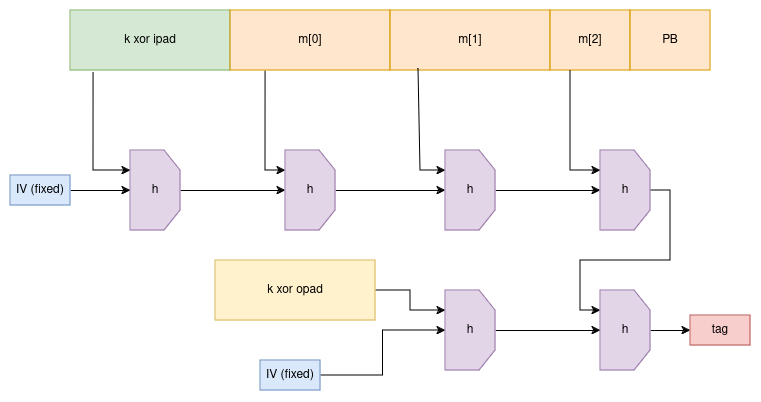

The diagram above was exported from draw.io. Its source (the exported page's mxGraphModel, read from the mxfile embedded in the PNG):
<mxGraphModel dx="989" dy="541" grid="1" gridSize="10" guides="1" tooltips="1" connect="1" arrows="1" fold="1" page="1" pageScale="1" pageWidth="850" pageHeight="1100" math="0" shadow="0">
  <root>
    <mxCell id="0" />
    <mxCell id="1" parent="0" />
    <mxCell id="zkv0B2UUDF8M9o5TSkQS-1" value="k xor ipad" style="rounded=0;whiteSpace=wrap;html=1;fillColor=#d5e8d4;strokeColor=#82b366;" vertex="1" parent="1">
      <mxGeometry x="120" y="260" width="160" height="60" as="geometry" />
    </mxCell>
    <mxCell id="zkv0B2UUDF8M9o5TSkQS-11" style="edgeStyle=orthogonalEdgeStyle;rounded=0;orthogonalLoop=1;jettySize=auto;html=1;exitX=0.219;exitY=1;exitDx=0;exitDy=0;entryX=0.25;entryY=1;entryDx=0;entryDy=0;exitPerimeter=0;" edge="1" parent="1" source="zkv0B2UUDF8M9o5TSkQS-2" target="zkv0B2UUDF8M9o5TSkQS-7">
      <mxGeometry relative="1" as="geometry" />
    </mxCell>
    <mxCell id="zkv0B2UUDF8M9o5TSkQS-2" value="m[0]" style="rounded=0;whiteSpace=wrap;html=1;fillColor=#ffe6cc;strokeColor=#d79b00;" vertex="1" parent="1">
      <mxGeometry x="280" y="260" width="160" height="60" as="geometry" />
    </mxCell>
    <mxCell id="zkv0B2UUDF8M9o5TSkQS-3" value="m[1]" style="rounded=0;whiteSpace=wrap;html=1;fillColor=#ffe6cc;strokeColor=#d79b00;" vertex="1" parent="1">
      <mxGeometry x="440" y="260" width="160" height="60" as="geometry" />
    </mxCell>
    <mxCell id="zkv0B2UUDF8M9o5TSkQS-4" value="m[2]" style="rounded=0;whiteSpace=wrap;html=1;fillColor=#ffe6cc;strokeColor=#d79b00;" vertex="1" parent="1">
      <mxGeometry x="600" y="260" width="80" height="60" as="geometry" />
    </mxCell>
    <mxCell id="zkv0B2UUDF8M9o5TSkQS-5" value="PB" style="rounded=0;whiteSpace=wrap;html=1;fillColor=#ffe6cc;strokeColor=#d79b00;" vertex="1" parent="1">
      <mxGeometry x="680" y="260" width="80" height="60" as="geometry" />
    </mxCell>
    <mxCell id="zkv0B2UUDF8M9o5TSkQS-18" value="" style="edgeStyle=orthogonalEdgeStyle;rounded=0;orthogonalLoop=1;jettySize=auto;html=1;" edge="1" parent="1" source="zkv0B2UUDF8M9o5TSkQS-6" target="zkv0B2UUDF8M9o5TSkQS-7">
      <mxGeometry relative="1" as="geometry" />
    </mxCell>
    <mxCell id="zkv0B2UUDF8M9o5TSkQS-6" value="h" style="shape=loopLimit;whiteSpace=wrap;html=1;direction=south;fillColor=#e1d5e7;strokeColor=#9673a6;" vertex="1" parent="1">
      <mxGeometry x="180" y="400" width="50" height="80" as="geometry" />
    </mxCell>
    <mxCell id="zkv0B2UUDF8M9o5TSkQS-19" value="" style="edgeStyle=orthogonalEdgeStyle;rounded=0;orthogonalLoop=1;jettySize=auto;html=1;" edge="1" parent="1" source="zkv0B2UUDF8M9o5TSkQS-7" target="zkv0B2UUDF8M9o5TSkQS-8">
      <mxGeometry relative="1" as="geometry" />
    </mxCell>
    <mxCell id="zkv0B2UUDF8M9o5TSkQS-7" value="h" style="shape=loopLimit;whiteSpace=wrap;html=1;direction=south;fillColor=#e1d5e7;strokeColor=#9673a6;" vertex="1" parent="1">
      <mxGeometry x="335" y="400" width="50" height="80" as="geometry" />
    </mxCell>
    <mxCell id="zkv0B2UUDF8M9o5TSkQS-20" value="" style="edgeStyle=orthogonalEdgeStyle;rounded=0;orthogonalLoop=1;jettySize=auto;html=1;" edge="1" parent="1" source="zkv0B2UUDF8M9o5TSkQS-8" target="zkv0B2UUDF8M9o5TSkQS-9">
      <mxGeometry relative="1" as="geometry" />
    </mxCell>
    <mxCell id="zkv0B2UUDF8M9o5TSkQS-8" value="h" style="shape=loopLimit;whiteSpace=wrap;html=1;direction=south;fillColor=#e1d5e7;strokeColor=#9673a6;" vertex="1" parent="1">
      <mxGeometry x="495" y="400" width="50" height="80" as="geometry" />
    </mxCell>
    <mxCell id="zkv0B2UUDF8M9o5TSkQS-22" style="edgeStyle=orthogonalEdgeStyle;rounded=0;orthogonalLoop=1;jettySize=auto;html=1;exitX=0.5;exitY=0;exitDx=0;exitDy=0;entryX=0.25;entryY=1;entryDx=0;entryDy=0;" edge="1" parent="1" source="zkv0B2UUDF8M9o5TSkQS-9" target="zkv0B2UUDF8M9o5TSkQS-21">
      <mxGeometry relative="1" as="geometry" />
    </mxCell>
    <mxCell id="zkv0B2UUDF8M9o5TSkQS-9" value="h" style="shape=loopLimit;whiteSpace=wrap;html=1;direction=south;fillColor=#e1d5e7;strokeColor=#9673a6;" vertex="1" parent="1">
      <mxGeometry x="650" y="400" width="50" height="80" as="geometry" />
    </mxCell>
    <mxCell id="zkv0B2UUDF8M9o5TSkQS-10" value="" style="endArrow=classic;html=1;rounded=0;exitX=0.144;exitY=1.033;exitDx=0;exitDy=0;exitPerimeter=0;entryX=0.25;entryY=1;entryDx=0;entryDy=0;" edge="1" parent="1" source="zkv0B2UUDF8M9o5TSkQS-1" target="zkv0B2UUDF8M9o5TSkQS-6">
      <mxGeometry width="50" height="50" relative="1" as="geometry">
        <mxPoint x="400" y="430" as="sourcePoint" />
        <mxPoint x="450" y="380" as="targetPoint" />
        <Array as="points">
          <mxPoint x="143" y="420" />
        </Array>
      </mxGeometry>
    </mxCell>
    <mxCell id="zkv0B2UUDF8M9o5TSkQS-14" value="" style="endArrow=classic;html=1;rounded=0;exitX=0.175;exitY=0.967;exitDx=0;exitDy=0;exitPerimeter=0;entryX=0.25;entryY=1;entryDx=0;entryDy=0;" edge="1" parent="1" source="zkv0B2UUDF8M9o5TSkQS-3" target="zkv0B2UUDF8M9o5TSkQS-8">
      <mxGeometry width="50" height="50" relative="1" as="geometry">
        <mxPoint x="360" y="420" as="sourcePoint" />
        <mxPoint x="410" y="370" as="targetPoint" />
        <Array as="points">
          <mxPoint x="470" y="420" />
        </Array>
      </mxGeometry>
    </mxCell>
    <mxCell id="zkv0B2UUDF8M9o5TSkQS-15" value="" style="endArrow=classic;html=1;rounded=0;entryX=0.25;entryY=1;entryDx=0;entryDy=0;exitX=0.25;exitY=1;exitDx=0;exitDy=0;" edge="1" parent="1" source="zkv0B2UUDF8M9o5TSkQS-4" target="zkv0B2UUDF8M9o5TSkQS-9">
      <mxGeometry width="50" height="50" relative="1" as="geometry">
        <mxPoint x="360" y="420" as="sourcePoint" />
        <mxPoint x="410" y="370" as="targetPoint" />
        <Array as="points">
          <mxPoint x="620" y="420" />
        </Array>
      </mxGeometry>
    </mxCell>
    <mxCell id="zkv0B2UUDF8M9o5TSkQS-17" value="" style="edgeStyle=orthogonalEdgeStyle;rounded=0;orthogonalLoop=1;jettySize=auto;html=1;" edge="1" parent="1" source="zkv0B2UUDF8M9o5TSkQS-16" target="zkv0B2UUDF8M9o5TSkQS-6">
      <mxGeometry relative="1" as="geometry" />
    </mxCell>
    <mxCell id="zkv0B2UUDF8M9o5TSkQS-16" value="IV (fixed)" style="text;html=1;align=center;verticalAlign=middle;whiteSpace=wrap;rounded=0;fillColor=#dae8fc;strokeColor=#6c8ebf;" vertex="1" parent="1">
      <mxGeometry x="60" y="425" width="60" height="30" as="geometry" />
    </mxCell>
    <mxCell id="zkv0B2UUDF8M9o5TSkQS-30" value="" style="edgeStyle=orthogonalEdgeStyle;rounded=0;orthogonalLoop=1;jettySize=auto;html=1;" edge="1" parent="1" source="zkv0B2UUDF8M9o5TSkQS-21" target="zkv0B2UUDF8M9o5TSkQS-29">
      <mxGeometry relative="1" as="geometry" />
    </mxCell>
    <mxCell id="zkv0B2UUDF8M9o5TSkQS-21" value="h" style="shape=loopLimit;whiteSpace=wrap;html=1;direction=south;fillColor=#e1d5e7;strokeColor=#9673a6;" vertex="1" parent="1">
      <mxGeometry x="650" y="540" width="50" height="80" as="geometry" />
    </mxCell>
    <mxCell id="zkv0B2UUDF8M9o5TSkQS-28" value="" style="edgeStyle=orthogonalEdgeStyle;rounded=0;orthogonalLoop=1;jettySize=auto;html=1;" edge="1" parent="1" source="zkv0B2UUDF8M9o5TSkQS-23" target="zkv0B2UUDF8M9o5TSkQS-21">
      <mxGeometry relative="1" as="geometry" />
    </mxCell>
    <mxCell id="zkv0B2UUDF8M9o5TSkQS-23" value="h" style="shape=loopLimit;whiteSpace=wrap;html=1;direction=south;fillColor=#e1d5e7;strokeColor=#9673a6;" vertex="1" parent="1">
      <mxGeometry x="495" y="540" width="50" height="80" as="geometry" />
    </mxCell>
    <mxCell id="zkv0B2UUDF8M9o5TSkQS-25" value="" style="edgeStyle=orthogonalEdgeStyle;rounded=0;orthogonalLoop=1;jettySize=auto;html=1;entryX=0.25;entryY=1;entryDx=0;entryDy=0;" edge="1" parent="1" source="zkv0B2UUDF8M9o5TSkQS-24" target="zkv0B2UUDF8M9o5TSkQS-23">
      <mxGeometry relative="1" as="geometry" />
    </mxCell>
    <mxCell id="zkv0B2UUDF8M9o5TSkQS-24" value="k xor opad" style="rounded=0;whiteSpace=wrap;html=1;fillColor=#fff2cc;strokeColor=#d6b656;" vertex="1" parent="1">
      <mxGeometry x="265" y="510" width="160" height="60" as="geometry" />
    </mxCell>
    <mxCell id="zkv0B2UUDF8M9o5TSkQS-27" style="edgeStyle=orthogonalEdgeStyle;rounded=0;orthogonalLoop=1;jettySize=auto;html=1;exitX=1;exitY=0.5;exitDx=0;exitDy=0;" edge="1" parent="1" source="zkv0B2UUDF8M9o5TSkQS-26" target="zkv0B2UUDF8M9o5TSkQS-23">
      <mxGeometry relative="1" as="geometry" />
    </mxCell>
    <mxCell id="zkv0B2UUDF8M9o5TSkQS-26" value="IV (fixed)" style="text;html=1;align=center;verticalAlign=middle;whiteSpace=wrap;rounded=0;fillColor=#dae8fc;strokeColor=#6c8ebf;" vertex="1" parent="1">
      <mxGeometry x="310" y="610" width="60" height="30" as="geometry" />
    </mxCell>
    <mxCell id="zkv0B2UUDF8M9o5TSkQS-29" value="tag" style="text;html=1;align=center;verticalAlign=middle;whiteSpace=wrap;rounded=0;fillColor=#f8cecc;strokeColor=#b85450;" vertex="1" parent="1">
      <mxGeometry x="740" y="565" width="60" height="30" as="geometry" />
    </mxCell>
  </root>
</mxGraphModel>